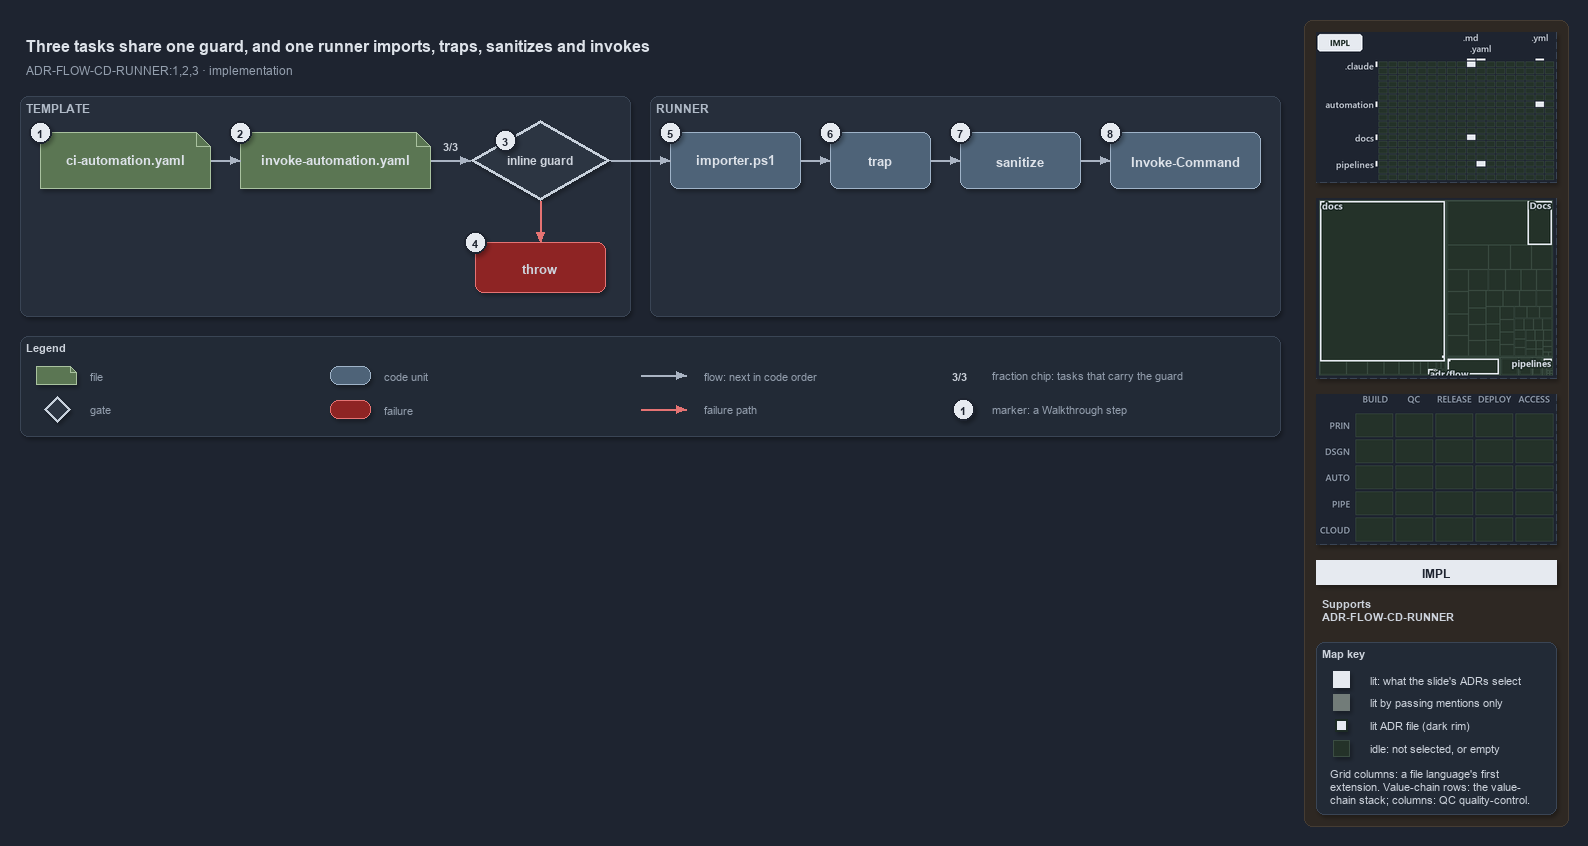

The diagram above was exported from draw.io. Its source (the exported page's mxGraphModel, read from the mxfile embedded in the PNG):
<mxGraphModel dx="1024" dy="768" grid="0" gridSize="10" guides="1" tooltips="1" connect="1" arrows="1" fold="1" page="1" pageScale="1" pageWidth="1572" pageHeight="600" background="#1E2430" math="0" shadow="1">
  <root>
    <mxCell id="0" />
    <mxCell id="1" parent="0" />
    <mxCell id="sidebar-bg" value="" style="rounded=1;arcSize=2;html=1;fillColor=#2E2823;strokeColor=#453C33;shadow=0;" vertex="1" parent="1">
      <mxGeometry x="1304" y="4" width="264" height="806" as="geometry" />
    </mxCell>
    <mxCell id="title" value="Three tasks share one guard, and one runner imports, traps, sanitizes and invokes" style="text;html=1;align=left;verticalAlign=middle;fontSize=16;fontStyle=1;fontColor=#DDE2E9;" vertex="1" parent="1">
      <mxGeometry x="20" y="14" width="1260" height="30" as="geometry" />
    </mxCell>
    <mxCell id="subtitle" value="ADR-FLOW-CD-RUNNER:1,2,3 &amp;#183; implementation" style="text;html=1;align=left;verticalAlign=middle;fontSize=12;fontColor=#949FAE;" vertex="1" parent="1">
      <mxGeometry x="20" y="44" width="1240" height="20" as="geometry" />
    </mxCell>
    <mxCell id="band-template" value="TEMPLATE" style="rounded=1;html=1;arcSize=3;fillColor=#262E3B;strokeColor=#3A4555;verticalAlign=top;align=left;spacingLeft=8;fontStyle=1;fontSize=12;fontColor=#B0BAC7;" vertex="1" parent="1">
      <mxGeometry x="20" y="80" width="610" height="220" as="geometry" />
    </mxCell>
    <mxCell id="band-runner" value="RUNNER" style="rounded=1;html=1;arcSize=3;fillColor=#262E3B;strokeColor=#3A4555;verticalAlign=top;align=left;spacingLeft=8;fontStyle=1;fontSize=12;fontColor=#B0BAC7;" vertex="1" parent="1">
      <mxGeometry x="650" y="80" width="630" height="220" as="geometry" />
    </mxCell>
    <mxCell id="ci" value="&lt;b&gt;ci-automation.yaml&lt;/b&gt;" style="shape=note;size=14;whiteSpace=wrap;html=1;fillColor=#5B7653;strokeColor=#A9C29F;fontSize=13;fontColor=#DDE2E9;" vertex="1" parent="1">
      <mxGeometry x="40" y="116" width="170" height="56" as="geometry" />
    </mxCell>
    <mxCell id="template" value="&lt;b&gt;invoke-automation.yaml&lt;/b&gt;" style="shape=note;size=14;whiteSpace=wrap;html=1;fillColor=#5B7653;strokeColor=#A9C29F;fontSize=13;fontColor=#DDE2E9;" vertex="1" parent="1">
      <mxGeometry x="240" y="116" width="190" height="56" as="geometry" />
    </mxCell>
    <mxCell id="guard" value="&lt;b&gt;inline guard&lt;/b&gt;" style="rhombus;whiteSpace=wrap;html=1;fillColor=#2C3542;strokeColor=#C7D0DB;strokeWidth=3;fontSize=12;fontColor=#CDD3DC;" vertex="1" parent="1">
      <mxGeometry x="470" y="104" width="140" height="80" as="geometry" />
    </mxCell>
    <mxCell id="throw" value="&lt;b&gt;throw&lt;/b&gt;" style="rounded=1;whiteSpace=wrap;html=1;arcSize=20;fillColor=#8E2424;strokeColor=#E57373;fontSize=13;" vertex="1" parent="1">
      <mxGeometry x="475" y="226" width="130" height="50" as="geometry" />
    </mxCell>
    <mxCell id="importer" value="&lt;b&gt;importer.ps1&lt;/b&gt;" style="rounded=1;whiteSpace=wrap;html=1;arcSize=20;fillColor=#4E6378;strokeColor=#9FB3C8;fontSize=13;fontColor=#DDE2E9;" vertex="1" parent="1">
      <mxGeometry x="670" y="116" width="130" height="56" as="geometry" />
    </mxCell>
    <mxCell id="trap" value="&lt;b&gt;trap&lt;/b&gt;" style="rounded=1;whiteSpace=wrap;html=1;arcSize=20;fillColor=#4E6378;strokeColor=#9FB3C8;fontSize=13;fontColor=#DDE2E9;" vertex="1" parent="1">
      <mxGeometry x="830" y="116" width="100" height="56" as="geometry" />
    </mxCell>
    <mxCell id="sanitize" value="&lt;b&gt;sanitize&lt;/b&gt;" style="rounded=1;whiteSpace=wrap;html=1;arcSize=20;fillColor=#4E6378;strokeColor=#9FB3C8;fontSize=13;fontColor=#DDE2E9;" vertex="1" parent="1">
      <mxGeometry x="960" y="116" width="120" height="56" as="geometry" />
    </mxCell>
    <mxCell id="invoke" value="&lt;b&gt;Invoke-Command&lt;/b&gt;" style="rounded=1;whiteSpace=wrap;html=1;arcSize=20;fillColor=#4E6378;strokeColor=#9FB3C8;fontSize=13;fontColor=#DDE2E9;" vertex="1" parent="1">
      <mxGeometry x="1110" y="116" width="150" height="56" as="geometry" />
    </mxCell>
    <mxCell id="p-edge-ci-template-a" value="" style="text;html=1;strokeColor=none;fillColor=none;" vertex="1" parent="1">
      <mxGeometry x="210" y="144" width="1" height="1" as="geometry" />
    </mxCell>
    <mxCell id="p-edge-ci-template-b" value="" style="text;html=1;strokeColor=none;fillColor=none;" vertex="1" parent="1">
      <mxGeometry x="240" y="144" width="1" height="1" as="geometry" />
    </mxCell>
    <mxCell id="edge-ci-template" value="" style="edgeStyle=orthogonalEdgeStyle;rounded=1;html=1;fontSize=10;endArrow=block;strokeColor=#AAB4C3;fontColor=#CDD3DC;shadow=0;" edge="1" parent="1" source="p-edge-ci-template-a" target="p-edge-ci-template-b">
      <mxGeometry relative="1" as="geometry" />
    </mxCell>
    <mxCell id="p-edge-template-guard-a" value="" style="text;html=1;strokeColor=none;fillColor=none;" vertex="1" parent="1">
      <mxGeometry x="430" y="144" width="1" height="1" as="geometry" />
    </mxCell>
    <mxCell id="p-edge-template-guard-b" value="" style="text;html=1;strokeColor=none;fillColor=none;" vertex="1" parent="1">
      <mxGeometry x="470" y="144" width="1" height="1" as="geometry" />
    </mxCell>
    <mxCell id="edge-template-guard" value="" style="edgeStyle=orthogonalEdgeStyle;rounded=1;html=1;fontSize=10;endArrow=block;strokeColor=#AAB4C3;fontColor=#CDD3DC;shadow=0;" edge="1" parent="1" source="p-edge-template-guard-a" target="p-edge-template-guard-b">
      <mxGeometry relative="1" as="geometry" />
    </mxCell>
    <mxCell id="frac-template-guard" value="&lt;b&gt;3/3&lt;/b&gt;" style="text;html=1;align=center;verticalAlign=middle;fontSize=11;fontColor=#CDD3DC;fillColor=#262E3B;strokeColor=none;" vertex="1" parent="1">
      <mxGeometry x="435" y="120" width="30" height="18" as="geometry" />
    </mxCell>
    <mxCell id="p-edge-guard-throw-a" value="" style="text;html=1;strokeColor=none;fillColor=none;" vertex="1" parent="1">
      <mxGeometry x="540" y="184" width="1" height="1" as="geometry" />
    </mxCell>
    <mxCell id="p-edge-guard-throw-b" value="" style="text;html=1;strokeColor=none;fillColor=none;" vertex="1" parent="1">
      <mxGeometry x="540" y="226" width="1" height="1" as="geometry" />
    </mxCell>
    <mxCell id="edge-guard-throw" value="" style="edgeStyle=orthogonalEdgeStyle;rounded=1;html=1;fontSize=10;endArrow=block;strokeColor=#E57373;fontColor=#CDD3DC;shadow=0;" edge="1" parent="1" source="p-edge-guard-throw-a" target="p-edge-guard-throw-b">
      <mxGeometry relative="1" as="geometry" />
    </mxCell>
    <mxCell id="p-edge-guard-importer-a" value="" style="text;html=1;strokeColor=none;fillColor=none;" vertex="1" parent="1">
      <mxGeometry x="610" y="144" width="1" height="1" as="geometry" />
    </mxCell>
    <mxCell id="p-edge-guard-importer-b" value="" style="text;html=1;strokeColor=none;fillColor=none;" vertex="1" parent="1">
      <mxGeometry x="670" y="144" width="1" height="1" as="geometry" />
    </mxCell>
    <mxCell id="edge-guard-importer" value="" style="edgeStyle=orthogonalEdgeStyle;rounded=1;html=1;fontSize=10;endArrow=block;strokeColor=#AAB4C3;fontColor=#CDD3DC;shadow=0;" edge="1" parent="1" source="p-edge-guard-importer-a" target="p-edge-guard-importer-b">
      <mxGeometry relative="1" as="geometry" />
    </mxCell>
    <mxCell id="p-edge-importer-trap-a" value="" style="text;html=1;strokeColor=none;fillColor=none;" vertex="1" parent="1">
      <mxGeometry x="800" y="144" width="1" height="1" as="geometry" />
    </mxCell>
    <mxCell id="p-edge-importer-trap-b" value="" style="text;html=1;strokeColor=none;fillColor=none;" vertex="1" parent="1">
      <mxGeometry x="830" y="144" width="1" height="1" as="geometry" />
    </mxCell>
    <mxCell id="edge-importer-trap" value="" style="edgeStyle=orthogonalEdgeStyle;rounded=1;html=1;fontSize=10;endArrow=block;strokeColor=#AAB4C3;fontColor=#CDD3DC;shadow=0;" edge="1" parent="1" source="p-edge-importer-trap-a" target="p-edge-importer-trap-b">
      <mxGeometry relative="1" as="geometry" />
    </mxCell>
    <mxCell id="p-edge-trap-sanitize-a" value="" style="text;html=1;strokeColor=none;fillColor=none;" vertex="1" parent="1">
      <mxGeometry x="930" y="144" width="1" height="1" as="geometry" />
    </mxCell>
    <mxCell id="p-edge-trap-sanitize-b" value="" style="text;html=1;strokeColor=none;fillColor=none;" vertex="1" parent="1">
      <mxGeometry x="960" y="144" width="1" height="1" as="geometry" />
    </mxCell>
    <mxCell id="edge-trap-sanitize" value="" style="edgeStyle=orthogonalEdgeStyle;rounded=1;html=1;fontSize=10;endArrow=block;strokeColor=#AAB4C3;fontColor=#CDD3DC;shadow=0;" edge="1" parent="1" source="p-edge-trap-sanitize-a" target="p-edge-trap-sanitize-b">
      <mxGeometry relative="1" as="geometry" />
    </mxCell>
    <mxCell id="p-edge-sanitize-invoke-a" value="" style="text;html=1;strokeColor=none;fillColor=none;" vertex="1" parent="1">
      <mxGeometry x="1080" y="144" width="1" height="1" as="geometry" />
    </mxCell>
    <mxCell id="p-edge-sanitize-invoke-b" value="" style="text;html=1;strokeColor=none;fillColor=none;" vertex="1" parent="1">
      <mxGeometry x="1110" y="144" width="1" height="1" as="geometry" />
    </mxCell>
    <mxCell id="edge-sanitize-invoke" value="" style="edgeStyle=orthogonalEdgeStyle;rounded=1;html=1;fontSize=10;endArrow=block;strokeColor=#AAB4C3;fontColor=#CDD3DC;shadow=0;" edge="1" parent="1" source="p-edge-sanitize-invoke-a" target="p-edge-sanitize-invoke-b">
      <mxGeometry relative="1" as="geometry" />
    </mxCell>
    <mxCell id="mark-1" value="1" style="ellipse;html=1;fillColor=#E6EAF0;strokeColor=#1E2430;strokeWidth=2;fontColor=#1E2430;fontStyle=1;fontSize=11;" vertex="1" parent="1">
      <mxGeometry x="29" y="105" width="22" height="22" as="geometry" />
    </mxCell>
    <mxCell id="mark-2" value="2" style="ellipse;html=1;fillColor=#E6EAF0;strokeColor=#1E2430;strokeWidth=2;fontColor=#1E2430;fontStyle=1;fontSize=11;" vertex="1" parent="1">
      <mxGeometry x="229" y="105" width="22" height="22" as="geometry" />
    </mxCell>
    <mxCell id="mark-3" value="3" style="ellipse;html=1;fillColor=#E6EAF0;strokeColor=#1E2430;strokeWidth=2;fontColor=#1E2430;fontStyle=1;fontSize=11;" vertex="1" parent="1">
      <mxGeometry x="494" y="113" width="22" height="22" as="geometry" />
    </mxCell>
    <mxCell id="mark-4" value="4" style="ellipse;html=1;fillColor=#E6EAF0;strokeColor=#1E2430;strokeWidth=2;fontColor=#1E2430;fontStyle=1;fontSize=11;" vertex="1" parent="1">
      <mxGeometry x="464" y="215" width="22" height="22" as="geometry" />
    </mxCell>
    <mxCell id="mark-5" value="5" style="ellipse;html=1;fillColor=#E6EAF0;strokeColor=#1E2430;strokeWidth=2;fontColor=#1E2430;fontStyle=1;fontSize=11;" vertex="1" parent="1">
      <mxGeometry x="659" y="105" width="22" height="22" as="geometry" />
    </mxCell>
    <mxCell id="mark-6" value="6" style="ellipse;html=1;fillColor=#E6EAF0;strokeColor=#1E2430;strokeWidth=2;fontColor=#1E2430;fontStyle=1;fontSize=11;" vertex="1" parent="1">
      <mxGeometry x="819" y="105" width="22" height="22" as="geometry" />
    </mxCell>
    <mxCell id="mark-7" value="7" style="ellipse;html=1;fillColor=#E6EAF0;strokeColor=#1E2430;strokeWidth=2;fontColor=#1E2430;fontStyle=1;fontSize=11;" vertex="1" parent="1">
      <mxGeometry x="949" y="105" width="22" height="22" as="geometry" />
    </mxCell>
    <mxCell id="mark-8" value="8" style="ellipse;html=1;fillColor=#E6EAF0;strokeColor=#1E2430;strokeWidth=2;fontColor=#1E2430;fontStyle=1;fontSize=11;" vertex="1" parent="1">
      <mxGeometry x="1099" y="105" width="22" height="22" as="geometry" />
    </mxCell>
    <mxCell id="legend" value="&lt;b&gt;Legend&lt;/b&gt;" style="rounded=1;whiteSpace=wrap;html=1;arcSize=6;fillColor=#222A36;strokeColor=#3A4555;align=left;verticalAlign=top;spacing=8;fontSize=11;fontColor=#CDD3DC;" vertex="1" parent="1">
      <mxGeometry x="20" y="320" width="1260" height="100" as="geometry" />
    </mxCell>
    <mxCell id="legend-0" value="" style="shape=note;size=6;whiteSpace=wrap;html=1;fillColor=#5B7653;strokeColor=#A9C29F;fontColor=#DDE2E9;" vertex="1" parent="1">
      <mxGeometry x="36" y="350" width="40" height="18" as="geometry" />
    </mxCell>
    <mxCell id="legend-0-text" value="file" style="text;html=1;align=left;verticalAlign=middle;fontSize=11;fontColor=#949FAE;" vertex="1" parent="1">
      <mxGeometry x="84" y="349" width="300" height="20" as="geometry" />
    </mxCell>
    <mxCell id="legend-1" value="" style="rhombus;whiteSpace=wrap;html=1;fillColor=#2C3542;strokeColor=#C7D0DB;strokeWidth=3;fontColor=#CDD3DC;" vertex="1" parent="1">
      <mxGeometry x="44" y="380" width="26" height="26" as="geometry" />
    </mxCell>
    <mxCell id="legend-1-text" value="gate" style="text;html=1;align=left;verticalAlign=middle;fontSize=11;fontColor=#949FAE;" vertex="1" parent="1">
      <mxGeometry x="84" y="383" width="300" height="20" as="geometry" />
    </mxCell>
    <mxCell id="legend-2" value="" style="rounded=1;whiteSpace=wrap;html=1;arcSize=20;fillColor=#4E6378;strokeColor=#9FB3C8;fontColor=#DDE2E9;" vertex="1" parent="1">
      <mxGeometry x="330" y="350" width="40" height="18" as="geometry" />
    </mxCell>
    <mxCell id="legend-2-text" value="code unit" style="text;html=1;align=left;verticalAlign=middle;fontSize=11;fontColor=#949FAE;" vertex="1" parent="1">
      <mxGeometry x="378" y="349" width="300" height="20" as="geometry" />
    </mxCell>
    <mxCell id="legend-3" value="" style="rounded=1;whiteSpace=wrap;html=1;arcSize=20;fillColor=#8E2424;strokeColor=#E57373;" vertex="1" parent="1">
      <mxGeometry x="330" y="384" width="40" height="18" as="geometry" />
    </mxCell>
    <mxCell id="legend-3-text" value="failure" style="text;html=1;align=left;verticalAlign=middle;fontSize=11;fontColor=#949FAE;" vertex="1" parent="1">
      <mxGeometry x="378" y="383" width="300" height="20" as="geometry" />
    </mxCell>
    <mxCell id="p-legend-4-a" value="" style="text;html=1;strokeColor=none;fillColor=none;" vertex="1" parent="1">
      <mxGeometry x="640" y="359" width="1" height="1" as="geometry" />
    </mxCell>
    <mxCell id="p-legend-4-b" value="" style="text;html=1;strokeColor=none;fillColor=none;" vertex="1" parent="1">
      <mxGeometry x="686" y="359" width="1" height="1" as="geometry" />
    </mxCell>
    <mxCell id="legend-4" value="" style="edgeStyle=orthogonalEdgeStyle;rounded=1;html=1;fontSize=10;endArrow=block;strokeColor=#AAB4C3;fontColor=#CDD3DC;shadow=0;" edge="1" parent="1" source="p-legend-4-a" target="p-legend-4-b">
      <mxGeometry relative="1" as="geometry" />
    </mxCell>
    <mxCell id="legend-4-text" value="flow: next in code order" style="text;html=1;align=left;verticalAlign=middle;fontSize=11;fontColor=#949FAE;" vertex="1" parent="1">
      <mxGeometry x="698" y="349" width="300" height="20" as="geometry" />
    </mxCell>
    <mxCell id="p-legend-5-a" value="" style="text;html=1;strokeColor=none;fillColor=none;" vertex="1" parent="1">
      <mxGeometry x="640" y="393" width="1" height="1" as="geometry" />
    </mxCell>
    <mxCell id="p-legend-5-b" value="" style="text;html=1;strokeColor=none;fillColor=none;" vertex="1" parent="1">
      <mxGeometry x="686" y="393" width="1" height="1" as="geometry" />
    </mxCell>
    <mxCell id="legend-5" value="" style="edgeStyle=orthogonalEdgeStyle;rounded=1;html=1;fontSize=10;endArrow=block;strokeColor=#E57373;fontColor=#CDD3DC;shadow=0;" edge="1" parent="1" source="p-legend-5-a" target="p-legend-5-b">
      <mxGeometry relative="1" as="geometry" />
    </mxCell>
    <mxCell id="legend-5-text" value="failure path" style="text;html=1;align=left;verticalAlign=middle;fontSize=11;fontColor=#949FAE;" vertex="1" parent="1">
      <mxGeometry x="698" y="383" width="300" height="20" as="geometry" />
    </mxCell>
    <mxCell id="legend-6" value="&lt;b&gt;3/3&lt;/b&gt;" style="text;html=1;align=center;verticalAlign=middle;fontSize=11;fontColor=#CDD3DC;fillColor=#262E3B;strokeColor=none;" vertex="1" parent="1">
      <mxGeometry x="944" y="350" width="30" height="18" as="geometry" />
    </mxCell>
    <mxCell id="legend-6-text" value="fraction chip: tasks that carry the guard" style="text;html=1;align=left;verticalAlign=middle;fontSize=11;fontColor=#949FAE;" vertex="1" parent="1">
      <mxGeometry x="986" y="349" width="320" height="20" as="geometry" />
    </mxCell>
    <mxCell id="legend-7" value="1" style="ellipse;html=1;fillColor=#E6EAF0;strokeColor=#1E2430;strokeWidth=2;fontColor=#1E2430;fontStyle=1;fontSize=11;" vertex="1" parent="1">
      <mxGeometry x="952" y="382" width="22" height="22" as="geometry" />
    </mxCell>
    <mxCell id="legend-7-text" value="marker: a Walkthrough step" style="text;html=1;align=left;verticalAlign=middle;fontSize=11;fontColor=#949FAE;" vertex="1" parent="1">
      <mxGeometry x="986" y="383" width="320" height="20" as="geometry" />
    </mxCell>
    <mxCell id="minimap-grid" value="" style="shape=image;html=1;imageAspect=0;aspect=fixed;verticalLabelPosition=bottom;strokeColor=#3A4555;dashed=1;fillColor=#222A36;image=data:image/png,(base64 omitted: 10484 chars);" vertex="1" parent="1">
      <mxGeometry x="1316" y="16" width="240" height="150" as="geometry" />
    </mxCell>
    <mxCell id="minimap-tree" value="" style="shape=image;html=1;imageAspect=0;aspect=fixed;verticalLabelPosition=bottom;strokeColor=#3A4555;dashed=1;fillColor=#222A36;image=data:image/png,(base64 omitted: 9920 chars);" vertex="1" parent="1">
      <mxGeometry x="1316" y="182" width="240" height="180" as="geometry" />
    </mxCell>
    <mxCell id="minimap-chain" value="" style="shape=image;html=1;imageAspect=0;aspect=fixed;verticalLabelPosition=bottom;strokeColor=#3A4555;dashed=1;fillColor=#222A36;image=data:image/png,(base64 omitted: 11912 chars);" vertex="1" parent="1">
      <mxGeometry x="1316" y="378" width="240" height="150" as="geometry" />
    </mxCell>
    <mxCell id="lens-badge" value="IMPL" style="rounded=0;whiteSpace=wrap;html=1;align=center;verticalAlign=middle;fontSize=12;fontStyle=1;fontColor=#1E2430;fillColor=#E6EAF0;strokeColor=none;" vertex="1" parent="1">
      <mxGeometry x="1316" y="544" width="240" height="24" as="geometry" />
    </mxCell>
    <mxCell id="supports" value="&lt;b&gt;Supports&lt;/b&gt;&lt;br&gt;ADR-FLOW-CD-RUNNER" style="text;html=1;whiteSpace=wrap;align=left;verticalAlign=top;fontSize=11;fontColor=#CDD3DC;" vertex="1" parent="1">
      <mxGeometry x="1316" y="576" width="240" height="38" as="geometry" />
    </mxCell>
    <mxCell id="mapkey" value="&lt;b&gt;Map key&lt;/b&gt;" style="rounded=1;arcSize=6;whiteSpace=wrap;html=1;align=left;verticalAlign=top;fontSize=11;fontColor=#CDD3DC;fillColor=#222A36;strokeColor=#3A4555;spacingLeft=8;spacingTop=2;" vertex="1" parent="1">
      <mxGeometry x="1316" y="626" width="240" height="172" as="geometry" />
    </mxCell>
    <mxCell id="mapkey-lit" value="" style="rounded=0;html=1;fillColor=#E6EAF0;strokeColor=#E6EAF0;" vertex="1" parent="1">
      <mxGeometry x="1333.0" y="655.0" width="16" height="16" as="geometry" />
    </mxCell>
    <mxCell id="mapkey-lit-text" value="lit: what the slide's ADRs select" style="text;html=1;align=left;verticalAlign=middle;fontSize=11;fontColor=#CDD3DC;" vertex="1" parent="1">
      <mxGeometry x="1364" y="653" width="184" height="20" as="geometry" />
    </mxCell>
    <mxCell id="mapkey-touched" value="" style="rounded=0;html=1;fillColor=#727C79;strokeColor=#727C79;" vertex="1" parent="1">
      <mxGeometry x="1333.0" y="678.0" width="16" height="16" as="geometry" />
    </mxCell>
    <mxCell id="mapkey-touched-text" value="lit by passing mentions only" style="text;html=1;align=left;verticalAlign=middle;fontSize=11;fontColor=#CDD3DC;" vertex="1" parent="1">
      <mxGeometry x="1364" y="676" width="184" height="20" as="geometry" />
    </mxCell>
    <mxCell id="mapkey-adr" value="" style="rounded=0;html=1;fillColor=#E6EAF0;strokeColor=#1C2A24;strokeWidth=2;" vertex="1" parent="1">
      <mxGeometry x="1335.0" y="703.0" width="12" height="12" as="geometry" />
    </mxCell>
    <mxCell id="mapkey-adr-text" value="lit ADR file (dark rim)" style="text;html=1;align=left;verticalAlign=middle;fontSize=11;fontColor=#CDD3DC;" vertex="1" parent="1">
      <mxGeometry x="1364" y="699" width="184" height="20" as="geometry" />
    </mxCell>
    <mxCell id="mapkey-idle" value="" style="rounded=0;html=1;fillColor=#243229;strokeColor=#3B4D43;" vertex="1" parent="1">
      <mxGeometry x="1333.0" y="724.0" width="16" height="16" as="geometry" />
    </mxCell>
    <mxCell id="mapkey-idle-text" value="idle: not selected, or empty" style="text;html=1;align=left;verticalAlign=middle;fontSize=11;fontColor=#CDD3DC;" vertex="1" parent="1">
      <mxGeometry x="1364" y="722" width="184" height="20" as="geometry" />
    </mxCell>
    <mxCell id="mapkey-codes" value="Grid columns: a file language's first&lt;br&gt;extension. Value-chain rows: the value-&lt;br&gt;chain stack; columns: QC quality-control." style="text;html=1;align=left;verticalAlign=top;whiteSpace=wrap;fontSize=11;fontColor=#CDD3DC;" vertex="1" parent="1">
      <mxGeometry x="1324" y="746" width="224" height="46" as="geometry" />
    </mxCell>
  </root>
</mxGraphModel>